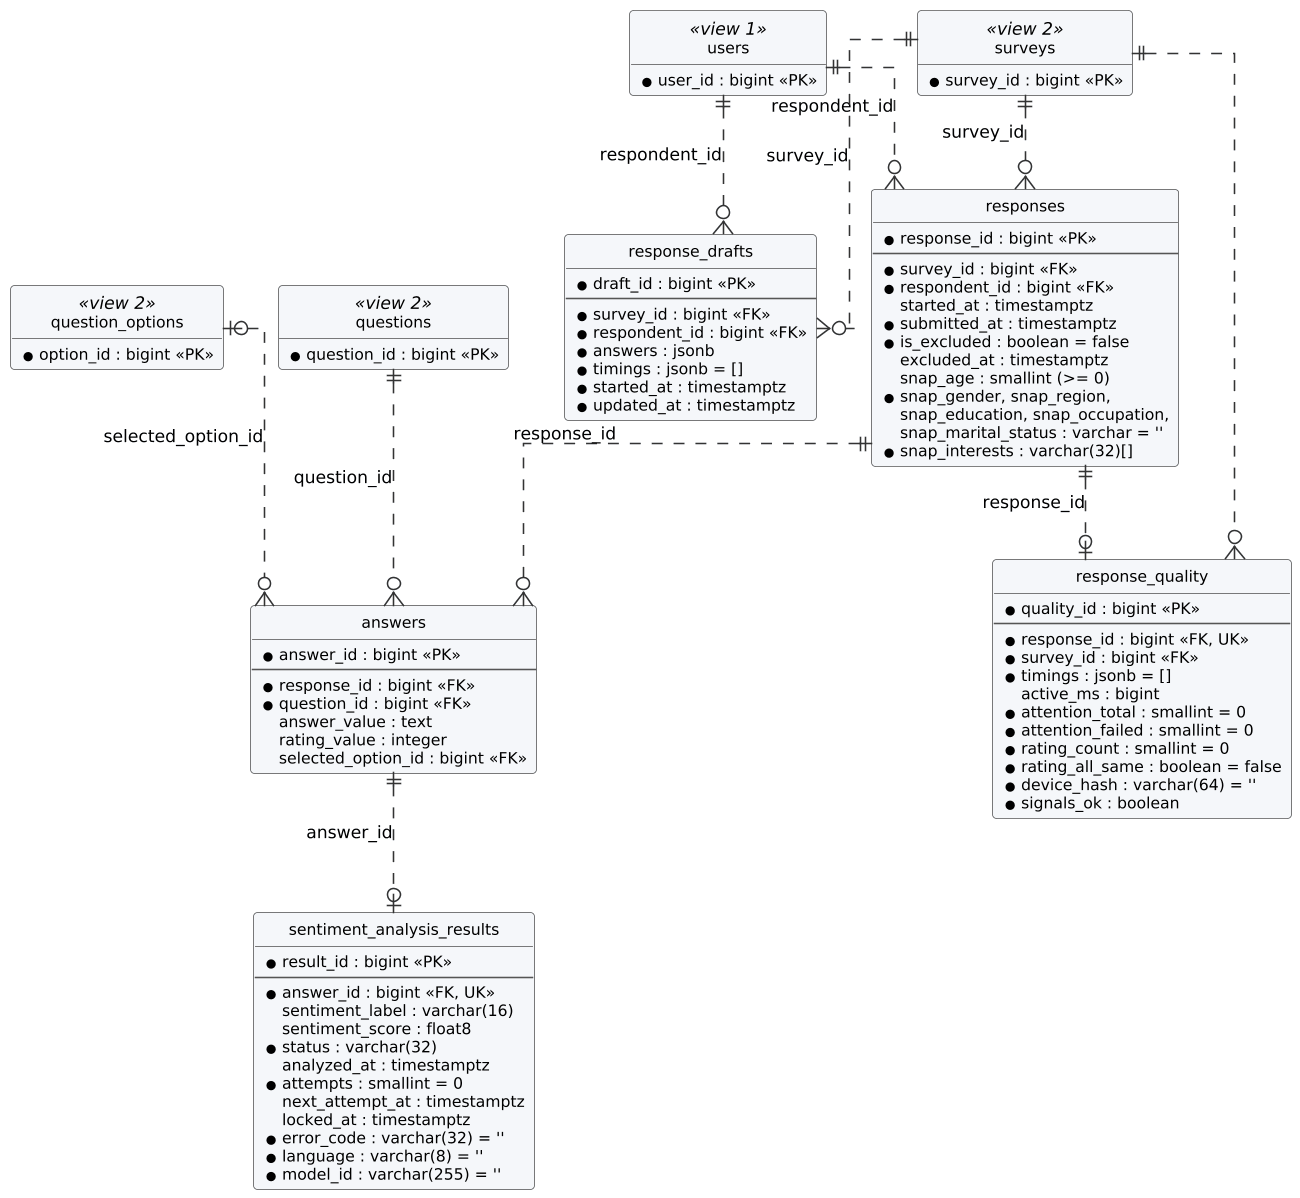

The diagram above was rendered by PlantUML. Its source (embedded in the PNG):
@startuml
!include er-head.iuml
entity users <<view 1>> {
  * user_id : bigint <<PK>>
}
entity surveys <<view 2>> {
  * survey_id : bigint <<PK>>
}
entity questions <<view 2>> {
  * question_id : bigint <<PK>>
}
entity question_options <<view 2>> {
  * option_id : bigint <<PK>>
}
entity responses {
  * response_id : bigint <<PK>>
  --
  * survey_id : bigint <<FK>>
  * respondent_id : bigint <<FK>>
  started_at : timestamptz
  * submitted_at : timestamptz
  * is_excluded : boolean = false
  excluded_at : timestamptz
  snap_age : smallint (>= 0)
  * snap_gender, snap_region,
    snap_education, snap_occupation,
    snap_marital_status : varchar = ''
  * snap_interests : varchar(32)[]
}
entity response_drafts {
  * draft_id : bigint <<PK>>
  --
  * survey_id : bigint <<FK>>
  * respondent_id : bigint <<FK>>
  * answers : jsonb
  * timings : jsonb = []
  * started_at : timestamptz
  * updated_at : timestamptz
}
entity answers {
  * answer_id : bigint <<PK>>
  --
  * response_id : bigint <<FK>>
  * question_id : bigint <<FK>>
  answer_value : text
  rating_value : integer
  selected_option_id : bigint <<FK>>
}
entity response_quality {
  * quality_id : bigint <<PK>>
  --
  * response_id : bigint <<FK, UK>>
  * survey_id : bigint <<FK>>
  * timings : jsonb = []
  active_ms : bigint
  * attention_total : smallint = 0
  * attention_failed : smallint = 0
  * rating_count : smallint = 0
  * rating_all_same : boolean = false
  * device_hash : varchar(64) = ''
  * signals_ok : boolean
}
entity sentiment_analysis_results {
  * result_id : bigint <<PK>>
  --
  * answer_id : bigint <<FK, UK>>
  sentiment_label : varchar(16)
  sentiment_score : float8
  * status : varchar(32)
  analyzed_at : timestamptz
  * attempts : smallint = 0
  next_attempt_at : timestamptz
  locked_at : timestamptz
  * error_code : varchar(32) = ''
  * language : varchar(8) = ''
  * model_id : varchar(255) = ''
}
users ||..o{ responses : respondent_id
users ||..o{ response_drafts : respondent_id
surveys ||..o{ responses : survey_id
surveys ||..o{ response_drafts : survey_id
surveys ||..o{ response_quality
responses ||..o{ answers : response_id
responses ||..o| response_quality : response_id
questions ||..o{ answers : question_id
question_options |o..o{ answers : selected_option_id
answers ||..o| sentiment_analysis_results : answer_id
@enduml